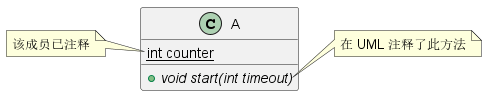

The diagram above was rendered by PlantUML. Its source (embedded in the PNG):
@startuml
class A {
{static} int counter
+void {abstract} start(int timeout)
}
note left of A::counter
  该成员已注释
end note
note right of A::start
  在 UML 注释了此方法
end note
@enduml